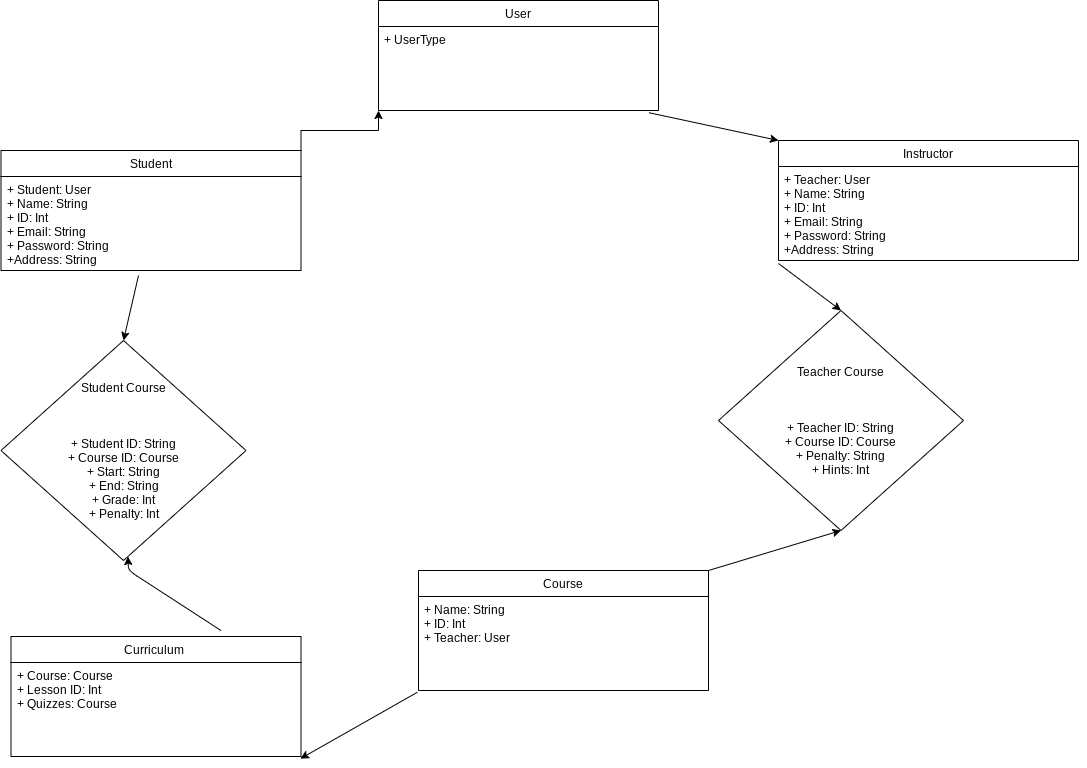

The diagram above was exported from draw.io. Its source (the exported page's mxGraphModel, read from the mxfile embedded in the PNG):
<mxGraphModel dx="2035" dy="1284" grid="1" gridSize="10" guides="1" tooltips="1" connect="1" arrows="1" fold="1" page="0" pageScale="1" pageWidth="827" pageHeight="1169" math="0" shadow="0">
  <root>
    <mxCell id="WIyWlLk6GJQsqaUBKTNV-0" />
    <mxCell id="WIyWlLk6GJQsqaUBKTNV-1" parent="WIyWlLk6GJQsqaUBKTNV-0" />
    <mxCell id="fVQa9M2HSrW6E-tGMzvY-49" style="edgeStyle=orthogonalEdgeStyle;rounded=0;orthogonalLoop=1;jettySize=auto;html=1;exitX=1;exitY=0;exitDx=0;exitDy=0;entryX=0;entryY=1;entryDx=0;entryDy=0;" parent="WIyWlLk6GJQsqaUBKTNV-1" source="fVQa9M2HSrW6E-tGMzvY-4" target="fVQa9M2HSrW6E-tGMzvY-36" edge="1">
      <mxGeometry relative="1" as="geometry" />
    </mxCell>
    <mxCell id="fVQa9M2HSrW6E-tGMzvY-4" value="Student" style="swimlane;fontStyle=0;childLayout=stackLayout;horizontal=1;startSize=26;fillColor=none;horizontalStack=0;resizeParent=1;resizeParentMax=0;resizeLast=0;collapsible=1;marginBottom=0;rotation=0;" parent="WIyWlLk6GJQsqaUBKTNV-1" vertex="1">
      <mxGeometry x="-77.5" y="120" width="300" height="120" as="geometry" />
    </mxCell>
    <mxCell id="fVQa9M2HSrW6E-tGMzvY-5" value="+ Student: User&#10;+ Name: String&#10;+ ID: Int&#10;+ Email: String&#10;+ Password: String&#10;+Address: String" style="text;strokeColor=none;fillColor=none;align=left;verticalAlign=top;spacingLeft=4;spacingRight=4;overflow=hidden;rotatable=0;points=[[0,0.5],[1,0.5]];portConstraint=eastwest;rotation=0;" parent="fVQa9M2HSrW6E-tGMzvY-4" vertex="1">
      <mxGeometry y="26" width="300" height="94" as="geometry" />
    </mxCell>
    <mxCell id="fVQa9M2HSrW6E-tGMzvY-10" value="Course" style="swimlane;fontStyle=0;childLayout=stackLayout;horizontal=1;startSize=26;fillColor=none;horizontalStack=0;resizeParent=1;resizeParentMax=0;resizeLast=0;collapsible=1;marginBottom=0;rotation=0;" parent="WIyWlLk6GJQsqaUBKTNV-1" vertex="1">
      <mxGeometry x="340" y="540" width="290" height="120" as="geometry" />
    </mxCell>
    <mxCell id="fVQa9M2HSrW6E-tGMzvY-11" value="+ Name: String&#10;+ ID: Int&#10;+ Teacher: User&#10;" style="text;strokeColor=none;fillColor=none;align=left;verticalAlign=top;spacingLeft=4;spacingRight=4;overflow=hidden;rotatable=0;points=[[0,0.5],[1,0.5]];portConstraint=eastwest;rotation=0;" parent="fVQa9M2HSrW6E-tGMzvY-10" vertex="1">
      <mxGeometry y="26" width="290" height="94" as="geometry" />
    </mxCell>
    <mxCell id="fVQa9M2HSrW6E-tGMzvY-18" value="Curriculum " style="swimlane;fontStyle=0;childLayout=stackLayout;horizontal=1;startSize=26;fillColor=none;horizontalStack=0;resizeParent=1;resizeParentMax=0;resizeLast=0;collapsible=1;marginBottom=0;rotation=0;" parent="WIyWlLk6GJQsqaUBKTNV-1" vertex="1">
      <mxGeometry x="-67.5" y="606" width="290" height="120" as="geometry" />
    </mxCell>
    <mxCell id="fVQa9M2HSrW6E-tGMzvY-19" value="+ Course: Course&#10;+ Lesson ID: Int&#10;+ Quizzes: Course&#10;" style="text;align=left;verticalAlign=top;spacingLeft=4;spacingRight=4;overflow=hidden;rotatable=0;points=[[0,0.5],[1,0.5]];portConstraint=eastwest;rotation=0;" parent="fVQa9M2HSrW6E-tGMzvY-18" vertex="1">
      <mxGeometry y="26" width="290" height="94" as="geometry" />
    </mxCell>
    <mxCell id="fVQa9M2HSrW6E-tGMzvY-20" value="&lt;span style=&quot;text-align: left&quot;&gt;Student Course&lt;br&gt;&lt;br&gt;&lt;br&gt;&lt;br&gt;+ Student ID: String&lt;/span&gt;&lt;br style=&quot;padding: 0px ; margin: 0px ; text-align: left&quot;&gt;&lt;span style=&quot;text-align: left&quot;&gt;+ Course ID: Course&lt;/span&gt;&lt;br style=&quot;padding: 0px ; margin: 0px ; text-align: left&quot;&gt;&lt;span style=&quot;text-align: left&quot;&gt;+ Start: String&lt;/span&gt;&lt;br style=&quot;padding: 0px ; margin: 0px ; text-align: left&quot;&gt;&lt;span style=&quot;text-align: left&quot;&gt;+ End: String&lt;/span&gt;&lt;br style=&quot;padding: 0px ; margin: 0px ; text-align: left&quot;&gt;&lt;span style=&quot;text-align: left&quot;&gt;+ Grade: Int&lt;/span&gt;&lt;br style=&quot;padding: 0px ; margin: 0px ; text-align: left&quot;&gt;&lt;span style=&quot;text-align: left&quot;&gt;+ Penalty: Int&lt;/span&gt;" style="rhombus;whiteSpace=wrap;html=1;" parent="WIyWlLk6GJQsqaUBKTNV-1" vertex="1">
      <mxGeometry x="-77.5" y="310" width="245" height="220" as="geometry" />
    </mxCell>
    <mxCell id="fVQa9M2HSrW6E-tGMzvY-23" value="&lt;span style=&quot;text-align: left&quot;&gt;Teacher Course&lt;br&gt;&lt;br&gt;&lt;br&gt;&lt;br&gt;&lt;/span&gt;&lt;span style=&quot;text-align: left ; white-space: nowrap&quot;&gt;+ Teacher ID: String&lt;/span&gt;&lt;br style=&quot;padding: 0px ; margin: 0px ; text-align: left ; white-space: nowrap&quot;&gt;&lt;span style=&quot;text-align: left ; white-space: nowrap&quot;&gt;+ Course ID: Course&lt;/span&gt;&lt;br style=&quot;padding: 0px ; margin: 0px ; text-align: left ; white-space: nowrap&quot;&gt;&lt;span style=&quot;text-align: left ; white-space: nowrap&quot;&gt;+ Penalty: String&lt;/span&gt;&lt;br style=&quot;padding: 0px ; margin: 0px ; text-align: left ; white-space: nowrap&quot;&gt;&lt;span style=&quot;text-align: left ; white-space: nowrap&quot;&gt;+ Hints: Int&lt;/span&gt;&lt;span style=&quot;text-align: left&quot;&gt;&lt;br&gt;&lt;/span&gt;" style="rhombus;whiteSpace=wrap;html=1;" parent="WIyWlLk6GJQsqaUBKTNV-1" vertex="1">
      <mxGeometry x="640" y="280" width="245" height="220" as="geometry" />
    </mxCell>
    <mxCell id="fVQa9M2HSrW6E-tGMzvY-29" value="" style="endArrow=classic;html=1;exitX=1;exitY=0;exitDx=0;exitDy=0;entryX=0.5;entryY=1;entryDx=0;entryDy=0;" parent="WIyWlLk6GJQsqaUBKTNV-1" source="fVQa9M2HSrW6E-tGMzvY-10" target="fVQa9M2HSrW6E-tGMzvY-23" edge="1">
      <mxGeometry width="50" height="50" relative="1" as="geometry">
        <mxPoint x="500" y="340" as="sourcePoint" />
        <mxPoint x="830" y="450" as="targetPoint" />
      </mxGeometry>
    </mxCell>
    <mxCell id="fVQa9M2HSrW6E-tGMzvY-31" value="" style="endArrow=classic;html=1;exitX=-0.004;exitY=1.019;exitDx=0;exitDy=0;exitPerimeter=0;entryX=0.998;entryY=1.023;entryDx=0;entryDy=0;entryPerimeter=0;" parent="WIyWlLk6GJQsqaUBKTNV-1" source="fVQa9M2HSrW6E-tGMzvY-11" target="fVQa9M2HSrW6E-tGMzvY-19" edge="1">
      <mxGeometry width="50" height="50" relative="1" as="geometry">
        <mxPoint x="500" y="340" as="sourcePoint" />
        <mxPoint x="550" y="290" as="targetPoint" />
      </mxGeometry>
    </mxCell>
    <mxCell id="fVQa9M2HSrW6E-tGMzvY-36" value="User" style="swimlane;fontStyle=0;childLayout=stackLayout;horizontal=1;startSize=26;fillColor=none;horizontalStack=0;resizeParent=1;resizeParentMax=0;resizeLast=0;collapsible=1;marginBottom=0;rotation=0;" parent="WIyWlLk6GJQsqaUBKTNV-1" vertex="1">
      <mxGeometry x="300" y="-30" width="280" height="110" as="geometry" />
    </mxCell>
    <mxCell id="fVQa9M2HSrW6E-tGMzvY-37" value="+ UserType&#10;" style="text;strokeColor=none;fillColor=none;align=left;verticalAlign=top;spacingLeft=4;spacingRight=4;overflow=hidden;rotatable=0;points=[[0,0.5],[1,0.5]];portConstraint=eastwest;rotation=0;" parent="fVQa9M2HSrW6E-tGMzvY-36" vertex="1">
      <mxGeometry y="26" width="280" height="84" as="geometry" />
    </mxCell>
    <mxCell id="fVQa9M2HSrW6E-tGMzvY-41" value="Instructor" style="swimlane;fontStyle=0;childLayout=stackLayout;horizontal=1;startSize=26;fillColor=none;horizontalStack=0;resizeParent=1;resizeParentMax=0;resizeLast=0;collapsible=1;marginBottom=0;rotation=0;" parent="WIyWlLk6GJQsqaUBKTNV-1" vertex="1">
      <mxGeometry x="700" y="110" width="300" height="120" as="geometry">
        <mxRectangle x="600" y="130" width="80" height="26" as="alternateBounds" />
      </mxGeometry>
    </mxCell>
    <mxCell id="fVQa9M2HSrW6E-tGMzvY-43" style="edgeStyle=orthogonalEdgeStyle;rounded=0;orthogonalLoop=1;jettySize=auto;html=1;exitX=1;exitY=0.5;exitDx=0;exitDy=0;" parent="fVQa9M2HSrW6E-tGMzvY-41" source="fVQa9M2HSrW6E-tGMzvY-42" target="fVQa9M2HSrW6E-tGMzvY-42" edge="1">
      <mxGeometry relative="1" as="geometry" />
    </mxCell>
    <mxCell id="fVQa9M2HSrW6E-tGMzvY-42" value="+ Teacher: User&#10;+ Name: String&#10;+ ID: Int&#10;+ Email: String&#10;+ Password: String&#10;+Address: String" style="text;strokeColor=none;fillColor=none;align=left;verticalAlign=top;spacingLeft=4;spacingRight=4;overflow=hidden;rotatable=0;points=[[0,0.5],[1,0.5]];portConstraint=eastwest;rotation=0;" parent="fVQa9M2HSrW6E-tGMzvY-41" vertex="1">
      <mxGeometry y="26" width="300" height="94" as="geometry" />
    </mxCell>
    <mxCell id="fVQa9M2HSrW6E-tGMzvY-46" value="" style="endArrow=classic;html=1;entryX=0.5;entryY=0;entryDx=0;entryDy=0;" parent="WIyWlLk6GJQsqaUBKTNV-1" target="fVQa9M2HSrW6E-tGMzvY-23" edge="1">
      <mxGeometry width="50" height="50" relative="1" as="geometry">
        <mxPoint x="700" y="233" as="sourcePoint" />
        <mxPoint x="827" y="280" as="targetPoint" />
      </mxGeometry>
    </mxCell>
    <mxCell id="fVQa9M2HSrW6E-tGMzvY-48" value="" style="endArrow=classic;html=1;exitX=0.724;exitY=-0.05;exitDx=0;exitDy=0;exitPerimeter=0;" parent="WIyWlLk6GJQsqaUBKTNV-1" source="fVQa9M2HSrW6E-tGMzvY-18" target="fVQa9M2HSrW6E-tGMzvY-20" edge="1">
      <mxGeometry width="50" height="50" relative="1" as="geometry">
        <mxPoint x="500" y="340" as="sourcePoint" />
        <mxPoint x="550" y="290" as="targetPoint" />
        <Array as="points">
          <mxPoint x="50" y="540" />
        </Array>
      </mxGeometry>
    </mxCell>
    <mxCell id="fVQa9M2HSrW6E-tGMzvY-54" value="" style="endArrow=classic;html=1;entryX=0.5;entryY=0;entryDx=0;entryDy=0;" parent="WIyWlLk6GJQsqaUBKTNV-1" target="fVQa9M2HSrW6E-tGMzvY-20" edge="1">
      <mxGeometry width="50" height="50" relative="1" as="geometry">
        <mxPoint x="60" y="245" as="sourcePoint" />
        <mxPoint x="630" y="420" as="targetPoint" />
      </mxGeometry>
    </mxCell>
    <mxCell id="fVQa9M2HSrW6E-tGMzvY-55" value="" style="endArrow=classic;html=1;exitX=0.967;exitY=1.027;exitDx=0;exitDy=0;exitPerimeter=0;entryX=0;entryY=0;entryDx=0;entryDy=0;" parent="WIyWlLk6GJQsqaUBKTNV-1" source="fVQa9M2HSrW6E-tGMzvY-37" target="fVQa9M2HSrW6E-tGMzvY-41" edge="1">
      <mxGeometry width="50" height="50" relative="1" as="geometry">
        <mxPoint x="690" y="380" as="sourcePoint" />
        <mxPoint x="610" y="120" as="targetPoint" />
      </mxGeometry>
    </mxCell>
  </root>
</mxGraphModel>